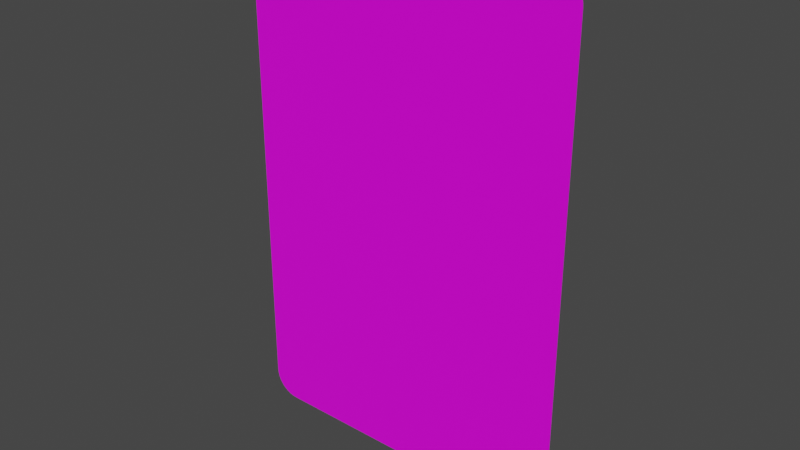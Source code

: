 # Source: rechteck_900_600.blend  (saved by Blender 3.2.14; exported with 4.5.12 LTS)
import bpy
from mathutils import Matrix  # noqa: F401  (used for matrix-valued properties, if any)

bpy.ops.wm.read_factory_settings(use_empty=True)
scene = bpy.context.scene
scene.name = 'Scene'

# ---- collections
col_collection = bpy.data.collections.new('Collection'); scene.collection.children.link(col_collection)

# ---- images (referenced by path relative to the original .blend; pixels are not part of the script)
import os
ASSET_DIR = os.environ.get("B2B_ASSET_DIR", "")  # directory of the original .blend (textures are referenced by path, not embedded)
HERE = os.path.dirname(os.path.abspath(__file__))  # packed textures are extracted next to this script under _unpacked/

def load_image(name, relpath, width, height, colorspace="sRGB"):
    """Load a texture the original file referenced (path relative to the .blend, or extracted next to this script)."""
    p = next((c for c in (os.path.join(HERE, relpath), os.path.join(ASSET_DIR, relpath)) if relpath and os.path.exists(c)), "")
    if p:
        img = bpy.data.images.load(p, check_existing=True)
        img.name = name
    else:  # same state as the original file: an image datablock whose file is absent (Cycles renders it pink)
        img = bpy.data.images.new(name, width, height)
        img.source = "FILE"
        img.filepath = "//" + (relpath or name)
    img.colorspace_settings.name = colorspace
    return img
img_rohling_jpg = load_image('rohling.jpg', 'rohling.jpg', 1024, 1024, 'sRGB')

# ---- materials (node trees are filled in below, after node groups)
mat_material = bpy.data.materials.new('Material')
mat_material.alpha_threshold = 0.0
mat_material.use_transparent_shadow = False
mat_material.line_color = (0.0, 0.0, 0.0, 1.0)

# ---- material node trees
mat_material.use_nodes = True; mat_material.node_tree.nodes.clear()
_N = mat_material.node_tree.nodes; _L = mat_material.node_tree.links
n0 = _N.new('ShaderNodeOutputMaterial'); n0.name = 'Material Output'; n0.location = (300, 300)
n1 = _N.new('ShaderNodeBsdfPrincipled'); n1.name = 'Principled BSDF'; n1.location = (10, 300)
n1.distribution = 'GGX'
n1.subsurface_method = 'RANDOM_WALK_SKIN'
n1.inputs[2].default_value = 0.4
n1.inputs[3].default_value = 1.45
n1.inputs[27].default_value = (0.0, 0.0, 0.0, 1.0)
n1.inputs[28].default_value = 1.0
n2 = _N.new('ShaderNodeTexImage'); n2.name = 'Image Texture'; n2.location = (-280, 280)
n2.image = img_rohling_jpg
_L.new(n1.outputs[0], n0.inputs[0])
_L.new(n2.outputs[0], n1.inputs[0])
n0.is_active_output = True

# ---- world
world_world = bpy.data.worlds.new('World'); scene.world = world_world
world_world.use_nodes = True; world_world.node_tree.nodes.clear()
_N = world_world.node_tree.nodes; _L = world_world.node_tree.links
n0 = _N.new('ShaderNodeOutputWorld'); n0.name = 'World Output'; n0.location = (300, 300)
n1 = _N.new('ShaderNodeBackground'); n1.name = 'Background'; n1.location = (10, 300)
n1.inputs[0].default_value = (0.05088, 0.05088, 0.05088, 1.0)
_L.new(n1.outputs[0], n0.inputs[0])
n0.is_active_output = True
world_world.color = (0.05088, 0.05088, 0.05088)
world_world.use_sun_shadow = False
world_world.sun_shadow_jitter_overblur = 0.0

# ---- meshes
me_plane = bpy.data.meshes.new('Plane')
me_plane.from_pydata([(-0.2551, 0.0, 0.0), (-0.3, 0.04492, 0.0), (-0.2621, 0.000553, 0.0), (-0.269, 0.002198, 0.0), (-0.2755, 0.004895, 0.0), (-0.2815, 0.008578, 0.0), (-0.2868, 0.01316, 0.0), (-0.2914, 0.01851, 0.0), (-0.2951, 0.02452, 0.0), (-0.2978, 0.03104, 0.0), (-0.2994, 0.03789, 0.0), (0.3, 0.04492, 0.0), (0.2551, 0.0, 0.0), (0.2994, 0.03789, 0.0), (0.2978, 0.03104, 0.0), (0.2951, 0.02452, 0.0), (0.2914, 0.01851, 0.0), (0.2868, 0.01316, 0.0), (0.2815, 0.008578, 0.0), (0.2755, 0.004895, 0.0), (0.269, 0.002198, 0.0), (0.2621, 0.000553, 0.0), (-0.3, 0.8551, 0.0), (-0.2551, 0.9, 0.0), (-0.2994, 0.8621, 0.0), (-0.2978, 0.869, 0.0), (-0.2951, 0.8755, 0.0), (-0.2914, 0.8815, 0.0), (-0.2868, 0.8868, 0.0), (-0.2815, 0.8914, 0.0), (-0.2755, 0.8951, 0.0), (-0.269, 0.8978, 0.0), (-0.2621, 0.8994, 0.0), (0.2551, 0.9, 0.0), (0.3, 0.8551, 0.0), (0.2621, 0.8994, 0.0), (0.269, 0.8978, 0.0), (0.2755, 0.8951, 0.0), (0.2815, 0.8914, 0.0), (0.2868, 0.8868, 0.0), (0.2914, 0.8815, 0.0), (0.2951, 0.8755, 0.0), (0.2978, 0.869, 0.0), (0.2994, 0.8621, 0.0), (-0.2551, 0.9, 0.002), (-0.3, 0.8551, 0.002), (-0.2621, 0.8994, 0.002), (-0.269, 0.8978, 0.002), (-0.2755, 0.8951, 0.002), (-0.2815, 0.8914, 0.002), (-0.2868, 0.8868, 0.002), (-0.2914, 0.8815, 0.002), (-0.2951, 0.8755, 0.002), (-0.2978, 0.869, 0.002), (-0.2994, 0.8621, 0.002), (-0.3, 0.04492, 0.002), (-0.2551, 0.0, 0.002), (-0.2994, 0.03789, 0.002), (-0.2978, 0.03104, 0.002), (-0.2951, 0.02452, 0.002), (-0.2914, 0.01851, 0.002), (-0.2868, 0.01316, 0.002), (-0.2815, 0.008578, 0.002), (-0.2755, 0.004895, 0.002), (-0.269, 0.002198, 0.002), (-0.2621, 0.000553, 0.002), (0.2551, 0.0, 0.002), (0.3, 0.04492, 0.002), (0.2621, 0.000553, 0.002), (0.269, 0.002198, 0.002), (0.2755, 0.004895, 0.002), (0.2815, 0.008578, 0.002), (0.2868, 0.01316, 0.002), (0.2914, 0.01851, 0.002), (0.2951, 0.02452, 0.002), (0.2978, 0.03104, 0.002), (0.2994, 0.03789, 0.002), (0.3, 0.8551, 0.002), (0.2551, 0.9, 0.002), (0.2994, 0.8621, 0.002), (0.2978, 0.869, 0.002), (0.2951, 0.8755, 0.002), (0.2914, 0.8815, 0.002), (0.2868, 0.8868, 0.002), (0.2815, 0.8914, 0.002), (0.2755, 0.8951, 0.002), (0.269, 0.8978, 0.002), (0.2621, 0.8994, 0.002)], [], [(0, 12, 66, 56), (33, 23, 44, 78), (0, 2, 3, 4, 5, 6, 7, 8, 9, 10, 1, 22, 24, 25, 26, 27, 28, 29, 30, 31, 32, 23, 33, 35, 36, 37, 38, 39, 40, 41, 42, 43, 34, 11, 13, 14, 15, 16, 17, 18, 19, 20, 21, 12), (55, 57, 58, 59, 60, 61, 62, 63, 64, 65, 56, 66, 68, 69, 70, 71, 72, 73, 74, 75, 76, 67, 77, 79, 80, 81, 82, 83, 84, 85, 86, 87, 78, 44, 46, 47, 48, 49, 50, 51, 52, 53, 54, 45), (11, 34, 77, 67), (33, 78, 87, 35), (35, 87, 86, 36), (36, 86, 85, 37), (37, 85, 84, 38), (38, 84, 83, 39), (39, 83, 82, 40), (40, 82, 81, 41), (41, 81, 80, 42), (42, 80, 79, 43), (43, 79, 77, 34), (66, 12, 21, 68), (68, 21, 20, 69), (69, 20, 19, 70), (70, 19, 18, 71), (71, 18, 17, 72), (72, 17, 16, 73), (73, 16, 15, 74), (74, 15, 14, 75), (75, 14, 13, 76), (76, 13, 11, 67), (0, 56, 65, 2), (2, 65, 64, 3), (3, 64, 63, 4), (4, 63, 62, 5), (5, 62, 61, 6), (6, 61, 60, 7), (7, 60, 59, 8), (8, 59, 58, 9), (9, 58, 57, 10), (10, 57, 55, 1), (44, 23, 32, 46), (46, 32, 31, 47), (47, 31, 30, 48), (48, 30, 29, 49), (49, 29, 28, 50), (50, 28, 27, 51), (51, 27, 26, 52), (52, 26, 25, 53), (53, 25, 24, 54), (54, 24, 22, 45), (22, 1, 55, 45)])
_uv = me_plane.uv_layers.new(name='UVMap')
_uv.uv.foreach_set('vector', [0.9887, 0.001356, 0.9951, 0.001735, 0.9951, 0.001818, 0.9887, 0.001408, 0.9948, 0.00975, 0.9891, 0.009932, 0.9891, 0.009878, 0.9948, 0.009691, 0.01536, 0.985, 0.01549, 0.985, 0.01561, 0.985, 0.01573, 0.985, 0.01584, 0.9851, 0.01594, 0.9851, 0.01603, 0.9852, 0.01609, 0.9853, 0.01614, 0.9853, 0.01617, 0.9854, 0.01618, 0.9855, 0.01618, 0.9955, 0.01617, 0.9956, 0.01614, 0.9956, 0.01609, 0.9957, 0.01603, 0.9958, 0.01594, 0.9959, 0.01584, 0.9959, 0.01573, 0.996, 0.01561, 0.996, 0.01549, 0.996, 0.01536, 0.996, 0.005978, 0.996, 0.005848, 0.996, 0.005722, 0.996, 0.005603, 0.996, 0.005492, 0.9959, 0.005394, 0.9959, 0.005309, 0.9958, 0.005242, 0.9957, 0.005192, 0.9956, 0.005162, 0.9956, 0.005152, 0.9955, 0.005152, 0.9855, 0.005162, 0.9854, 0.005192, 0.9853, 0.005242, 0.9853, 0.005309, 0.9852, 0.005394, 0.9851, 0.005492, 0.9851, 0.005603, 0.985, 0.005722, 0.985, 0.005848, 0.985, 0.005978, 0.985, 0.001511, 0.05007, 0.00243, 0.04227, 0.005163, 0.03467, 0.009645, 0.02744, 0.01576, 0.02077, 0.02337, 0.01482, 0.03227, 0.009743, 0.04226, 0.005655, 0.05308, 0.002662, 0.06447, 0.0008361, 0.07614, 0.0002225, 0.9239, 0.0002223, 0.9355, 0.0008359, 0.9469, 0.002662, 0.9577, 0.005655, 0.9677, 0.009742, 0.9766, 0.01482, 0.9842, 0.02077, 0.9904, 0.02744, 0.9948, 0.03467, 0.9976, 0.04227, 0.9985, 0.05007, 0.9985, 0.9492, 0.9976, 0.957, 0.9948, 0.9646, 0.9904, 0.9719, 0.9842, 0.9785, 0.9766, 0.9845, 0.9677, 0.9896, 0.9577, 0.9936, 0.9469, 0.9966, 0.9355, 0.9985, 0.9239, 0.9991, 0.07614, 0.9991, 0.06447, 0.9985, 0.05308, 0.9966, 0.04226, 0.9936, 0.03227, 0.9896, 0.02337, 0.9845, 0.01576, 0.9785, 0.009645, 0.9719, 0.005163, 0.9646, 0.002429, 0.957, 0.001511, 0.9492, 0.9969, 0.002918, 0.9965, 0.00843, 0.9964, 0.008428, 0.9969, 0.002916, 0.9948, 0.00975, 0.9948, 0.009691, 0.9951, 0.00967, 0.9951, 0.009721, 0.9951, 0.009721, 0.9951, 0.00967, 0.9954, 0.009624, 0.9954, 0.009671, 0.9954, 0.009671, 0.9954, 0.009624, 0.9956, 0.009554, 0.9956, 0.009597, 0.9956, 0.009597, 0.9956, 0.009554, 0.9958, 0.009463, 0.9958, 0.0095, 0.9958, 0.0095, 0.9958, 0.009463, 0.996, 0.00935, 0.996, 0.009383, 0.996, 0.009383, 0.996, 0.00935, 0.9961, 0.009216, 0.9962, 0.009243, 0.9962, 0.009243, 0.9961, 0.009216, 0.9962, 0.009061, 0.9963, 0.009082, 0.9963, 0.009082, 0.9962, 0.009061, 0.9963, 0.008882, 0.9964, 0.008896, 0.9964, 0.008896, 0.9963, 0.008882, 0.9964, 0.008676, 0.9965, 0.008682, 0.9965, 0.008682, 0.9964, 0.008676, 0.9964, 0.008428, 0.9965, 0.00843, 0.9951, 0.001818, 0.9951, 0.001735, 0.9956, 0.001796, 0.9956, 0.001881, 0.9956, 0.001881, 0.9956, 0.001796, 0.996, 0.00191, 0.996, 0.001976, 0.996, 0.001976, 0.996, 0.00191, 0.9963, 0.002035, 0.9963, 0.002084, 0.9963, 0.002084, 0.9963, 0.002035, 0.9965, 0.002161, 0.9965, 0.002197, 0.9965, 0.002197, 0.9965, 0.002161, 0.9967, 0.002287, 0.9966, 0.002313, 0.9966, 0.002313, 0.9967, 0.002287, 0.9968, 0.002412, 0.9967, 0.00243, 0.9967, 0.00243, 0.9968, 0.002412, 0.9969, 0.002535, 0.9968, 0.002547, 0.9968, 0.002547, 0.9969, 0.002535, 0.9969, 0.002658, 0.9969, 0.002664, 0.9969, 0.002664, 0.9969, 0.002658, 0.9969, 0.002782, 0.9969, 0.002784, 0.9969, 0.002784, 0.9969, 0.002782, 0.9969, 0.002918, 0.9969, 0.002916, 0.9887, 0.001356, 0.9887, 0.001408, 0.9885, 0.001371, 0.9885, 0.00133, 0.9885, 0.00133, 0.9885, 0.001371, 0.9883, 0.00135, 0.9883, 0.001311, 0.9883, 0.001311, 0.9883, 0.00135, 0.9881, 0.001348, 0.9881, 0.00131, 0.9881, 0.00131, 0.9881, 0.001348, 0.9879, 0.001366, 0.9879, 0.001329, 0.9879, 0.001329, 0.9879, 0.001366, 0.9877, 0.001404, 0.9877, 0.001369, 0.9877, 0.001369, 0.9877, 0.001404, 0.9875, 0.00146, 0.9875, 0.001428, 0.9875, 0.001428, 0.9875, 0.00146, 0.9874, 0.001535, 0.9873, 0.001506, 0.9873, 0.001506, 0.9874, 0.001535, 0.9872, 0.001627, 0.9872, 0.001601, 0.9872, 0.001601, 0.9872, 0.001627, 0.9871, 0.00174, 0.9871, 0.001715, 0.9871, 0.001715, 0.9871, 0.00174, 0.987, 0.001874, 0.9869, 0.001863, 0.9891, 0.009878, 0.9891, 0.009932, 0.9889, 0.00992, 0.9889, 0.009875, 0.9889, 0.009875, 0.9889, 0.00992, 0.9887, 0.009894, 0.9887, 0.00985, 0.9887, 0.00985, 0.9887, 0.009894, 0.9884, 0.009846, 0.9885, 0.009803, 0.9885, 0.009803, 0.9884, 0.009846, 0.9882, 0.009772, 0.9882, 0.009729, 0.9882, 0.009729, 0.9882, 0.009772, 0.988, 0.009664, 0.988, 0.009621, 0.988, 0.009621, 0.988, 0.009664, 0.9877, 0.009513, 0.9878, 0.00947, 0.9878, 0.00947, 0.9877, 0.009513, 0.9875, 0.009301, 0.9876, 0.009258, 0.9876, 0.009258, 0.9875, 0.009301, 0.9872, 0.008997, 0.9874, 0.008959, 0.9874, 0.008959, 0.9872, 0.008997, 0.987, 0.008562, 0.9872, 0.008537, 0.9872, 0.008537, 0.987, 0.008562, 0.9869, 0.008013, 0.9871, 0.008004, 0.9869, 0.008013, 0.9869, 0.001863, 0.987, 0.001874, 0.9871, 0.008004])
me_plane.materials.append(mat_material)
me_plane.update()

# ---- objects
ob_plane = bpy.data.objects.new('Plane', me_plane)
ob_empty = bpy.data.objects.new('Empty', None)

# ---- transforms, parenting, visibility, modifiers, constraints
ob_plane.location = (0.0, 0.0, 0.0)
ob_plane.rotation_euler = (1.571, 0.0, 0.0)
ob_empty.location = (0.0, 0.0, 0.4493)
ob_empty.rotation_euler = (1.571, -0.0, -0.0)
ob_empty.scale = (0.1796, 0.1796, 0.1796)
ob_empty.empty_display_type = 'IMAGE'
ob_empty.empty_display_size = 5.0

# ---- collection membership
col_collection.objects.link(ob_plane)
col_collection.objects.link(ob_empty)

# ---- scene / render settings (as saved in the file)
scene.frame_start = 1; scene.frame_end = 250; scene.frame_set(1)
scene.render.engine = 'BLENDER_EEVEE_NEXT'
scene.cycles.sampling_pattern = 'TABULATED_SOBOL'
scene.cycles.use_light_tree = False
scene.view_settings.view_transform = 'Filmic'
bpy.context.view_layer.update()

# ---- added for rendering (the .blend has no active camera and no usable light): camera, sun
cam_auto = bpy.data.cameras.new('AutoCamera')
cam_auto.lens = 50.0
cam_auto.sensor_width = 36.0
cam_auto.clip_end = 1000.0
ob_auto_camera = bpy.data.objects.new('AutoCamera', cam_auto)
scene.collection.objects.link(ob_auto_camera)
ob_auto_camera.location = (1.00079, -1.20194, 1.25063)
ob_auto_camera.rotation_euler = (1.09748, -7.21219e-08, 0.694738)
scene.camera = ob_auto_camera
light_auto_sun = bpy.data.lights.new('AutoSun', 'SUN')
light_auto_sun.energy = 3.0
light_auto_sun.angle = 0.0523599
ob_auto_sun = bpy.data.objects.new('AutoSun', light_auto_sun)
scene.collection.objects.link(ob_auto_sun)
ob_auto_sun.rotation_euler = (0.872665, 0.174533, 0.523599)
bpy.context.view_layer.update()

